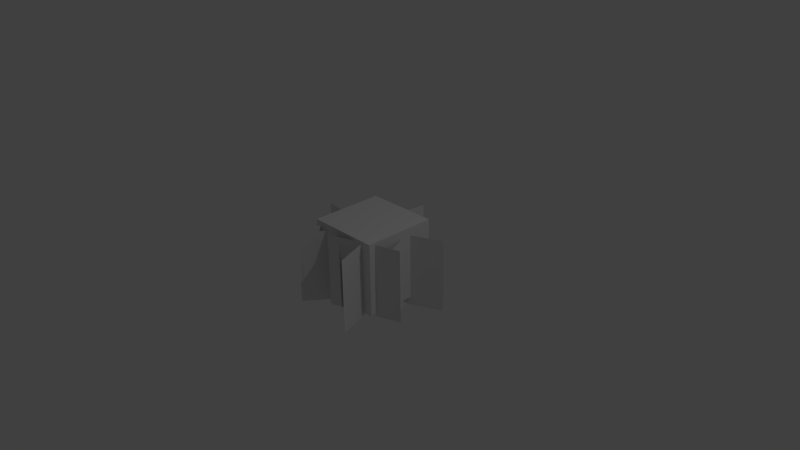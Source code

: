 # Source: dandelion.blend  (saved by Blender 2.75.0; exported with 4.5.12 LTS)
import bpy
from mathutils import Matrix  # noqa: F401  (used for matrix-valued properties, if any)

bpy.ops.wm.read_factory_settings(use_empty=True)
scene = bpy.context.scene
scene.name = 'Scene'

# ---- collections
col_collection_1 = bpy.data.collections.new('Collection 1'); scene.collection.children.link(col_collection_1)

# ---- world
world_world = bpy.data.worlds.new('World'); scene.world = world_world
world_world.color = (0.05088, 0.05088, 0.05088)
world_world.use_sun_shadow = False
world_world.sun_shadow_jitter_overblur = 0.0
world_world.cycles.sampling_method = 'MANUAL'
world_world.cycles.sample_map_resolution = 256

# ---- cameras
cam_camera = bpy.data.cameras.new('Camera')
cam_camera.clip_end = 100.0
cam_camera.lens = 35.0
cam_camera.sensor_width = 32.0
cam_camera.sensor_height = 18.0
cam_camera.ortho_scale = 7.314
cam_camera.dof.focus_distance = 0.0
cam_camera.dof.aperture_fstop = 128.0

# ---- lights
light_lamp = bpy.data.lights.new('Lamp', 'POINT')
light_lamp.transmission_factor = 0.0
light_lamp.cutoff_distance = 30.0
light_lamp.energy = 100.0
light_lamp.shadow_buffer_clip_start = 1.001
light_lamp.shadow_soft_size = 0.1
light_lamp.shadow_maximum_resolution = 0.006
light_lamp.use_absolute_resolution = True
light_lamp.cycles.use_multiple_importance_sampling = False

# ---- meshes
me_cube = bpy.data.meshes.new('Cube')
me_cube.from_pydata([(-1.0, -1.0, -1.0), (-1.0, -1.0, 1.0), (-1.0, 1.0, -1.0), (-1.0, 1.0, 1.0), (1.0, -1.0, -1.0), (1.0, -1.0, 1.0), (1.0, 1.0, -1.0), (1.0, 1.0, 1.0)], [], [(1, 3, 2, 0), (3, 7, 6, 2), (7, 5, 4, 6), (5, 1, 0, 4), (0, 2, 6, 4), (5, 7, 3, 1)])
me_cube.use_remesh_preserve_volume = False
me_cube.use_remesh_preserve_attributes = False
me_cube.use_mirror_vertex_groups = False
me_cube.update()
me_plane = bpy.data.meshes.new('Plane')
me_plane.from_pydata([(0.3536, -0.3536, -0.5), (-0.3536, 0.3536, -0.5), (0.3536, -0.3536, 0.5), (-0.3536, 0.3536, 0.5), (0.3536, 0.3536, -0.5), (-0.3536, -0.3536, -0.5), (0.3536, 0.3536, 0.5), (-0.3536, -0.3536, 0.5), (-0.04589, -0.1479, -0.5634), (0.05296, 0.8472, -0.5634), (-0.04589, -0.1479, 0.4366), (0.05296, 0.8472, 0.4366), (0.5011, 0.3002, -0.5634), (-0.494, 0.3991, -0.5634), (0.5011, 0.3002, 0.4366), (-0.494, 0.3991, 0.4366), (0.6516, -0.307, -0.6104), (0.2384, 0.6037, -0.6104), (0.6516, -0.307, 0.3896), (0.2384, 0.6037, 0.3896), (0.9003, 0.3549, -0.6104), (-0.01033, -0.05822, -0.6104), (0.9003, 0.3549, 0.3896), (-0.01033, -0.05822, 0.3896), (-0.4188, -0.5733, -0.5497), (-0.2675, 0.4152, -0.5497), (-0.4188, -0.5733, 0.4503), (-0.2675, 0.4152, 0.4503), (0.1511, -0.1546, -0.5497), (-0.8374, -0.003374, -0.5497), (0.1511, -0.1546, 0.4503), (-0.8374, -0.003374, 0.4503), (-0.1299, -0.629, -0.5353), (0.8141, -0.2989, -0.5353), (-0.1299, -0.629, 0.4647), (0.8141, -0.2989, 0.4647), (0.5071, -0.9359, -0.5353), (0.1771, 0.008022, -0.5353), (0.5071, -0.9359, 0.4647), (0.1771, 0.008022, 0.4647), (0.1858, -0.709, -0.5858), (-0.6088, -0.1018, -0.5858), (0.1858, -0.709, 0.4142), (-0.6088, -0.1018, 0.4142), (0.09212, -0.008142, -0.5858), (-0.5151, -0.8027, -0.5858), (0.09212, -0.008142, 0.4142), (-0.5151, -0.8027, 0.4142)], [], [(0, 1, 3, 2), (4, 5, 7, 6), (8, 9, 11, 10), (12, 13, 15, 14), (16, 17, 19, 18), (20, 21, 23, 22), (24, 25, 27, 26), (28, 29, 31, 30), (32, 33, 35, 34), (36, 37, 39, 38), (40, 41, 43, 42), (44, 45, 47, 46)])
_uv = me_plane.uv_layers.new(name='UVMap')
_uv.uv.foreach_set('vector', [0.0, 0.0, 1.0, 0.0, 1.0, 1.0, 0.0, 1.0, 0.0, 0.0, 1.0, 0.0, 1.0, 1.0, 0.0, 1.0, 0.0, 0.0, 1.0, 0.0, 1.0, 1.0, 0.0, 1.0, 0.0, 0.0, 1.0, 0.0, 1.0, 1.0, 0.0, 1.0, 0.0, 0.0, 1.0, 0.0, 1.0, 1.0, 0.0, 1.0, 0.0, 0.0, 1.0, 0.0, 1.0, 1.0, 0.0, 1.0, 0.0, 0.0, 1.0, 0.0, 1.0, 1.0, 0.0, 1.0, 0.0, 0.0, 1.0, 0.0, 1.0, 1.0, 0.0, 1.0, 0.0, 0.0, 1.0, 0.0, 1.0, 1.0, 0.0, 1.0, 0.0, 0.0, 1.0, 0.0, 1.0, 1.0, 0.0, 1.0, 0.0, 0.0, 1.0, 0.0, 1.0, 1.0, 0.0, 1.0, 0.0, 0.0, 1.0, 0.0, 1.0, 1.0, 0.0, 1.0])
me_plane.use_remesh_preserve_volume = False
me_plane.use_remesh_preserve_attributes = False
me_plane.use_mirror_vertex_groups = False
me_plane.update()

# ---- objects
ob_cube = bpy.data.objects.new('Cube', me_cube)
ob_plane = bpy.data.objects.new('Plane', me_plane)
ob_lamp = bpy.data.objects.new('Lamp', light_lamp)
ob_camera = bpy.data.objects.new('Camera', cam_camera)

# ---- transforms, parenting, visibility, modifiers, constraints
ob_cube.location = (0.0, 0.0, 0.0)
ob_cube.scale = (0.5, 0.5, 0.5)
ob_cube.lineart.crease_threshold = 0.0
ob_plane.location = (0.0, 0.0, 0.0)
ob_plane.lineart.crease_threshold = 0.0
ob_lamp.location = (4.076, 1.005, 5.904)
ob_lamp.rotation_euler = (0.6503, 0.05522, 1.866)
ob_lamp.lock_rotations_4d = False
ob_lamp.empty_display_type = 'ARROWS'
ob_lamp.color = (0.0, 0.0, 0.0, 0.0)
ob_lamp.lineart.crease_threshold = 0.0
ob_camera.location = (7.481, -6.508, 5.344)
ob_camera.rotation_euler = (1.109, 0.01082, 0.8149)
ob_camera.lock_rotations_4d = False
ob_camera.empty_display_type = 'ARROWS'
ob_camera.color = (0.0, 0.0, 0.0, 0.0)
ob_camera.display_type = 'WIRE'
ob_camera.lineart.crease_threshold = 0.0

# ---- collection membership
col_collection_1.objects.link(ob_cube)
col_collection_1.objects.link(ob_plane)
col_collection_1.objects.link(ob_lamp)
col_collection_1.objects.link(ob_camera)

# ---- scene / render settings (as saved in the file)
scene.camera = ob_camera
scene.frame_start = 1; scene.frame_end = 250; scene.frame_set(1)
scene.render.engine = 'BLENDER_EEVEE_NEXT'
scene.render.resolution_percentage = 50
scene.render.dither_intensity = 0.0
scene.cycles.use_denoising = False
scene.cycles.samples = 10
scene.cycles.sampling_pattern = 'TABULATED_SOBOL'
scene.cycles.light_sampling_threshold = 0.0
scene.cycles.use_adaptive_sampling = False
scene.cycles.use_light_tree = False
scene.cycles.blur_glossy = 0.0
scene.cycles.pixel_filter_type = 'GAUSSIAN'
scene.cycles.sample_clamp_indirect = 0.0
scene.view_settings.view_transform = 'Standard'
bpy.context.view_layer.update()
